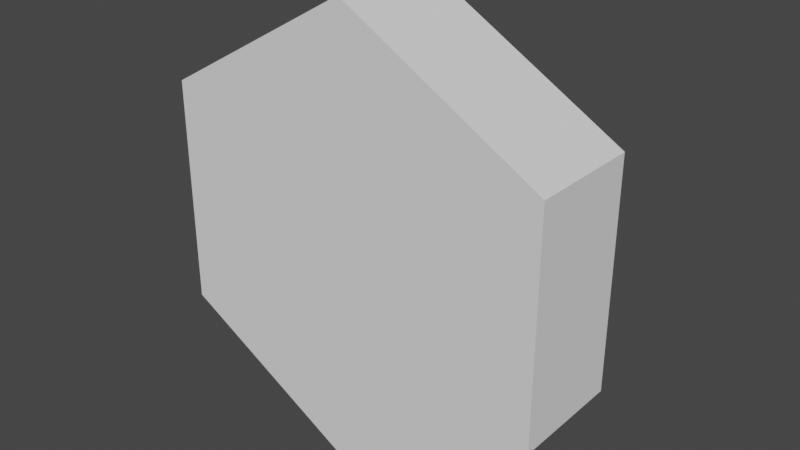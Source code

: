 # Source: hexHill.blend  (saved by Blender 2.80.75; exported with 4.5.12 LTS)
import bpy
from mathutils import Matrix  # noqa: F401  (used for matrix-valued properties, if any)

bpy.ops.wm.read_factory_settings(use_empty=True)
scene = bpy.context.scene
scene.name = 'Scene'

# ---- collections
col_collection = bpy.data.collections.new('Collection'); scene.collection.children.link(col_collection)

# ---- world
world_world = bpy.data.worlds.new('World'); scene.world = world_world
world_world.use_nodes = True; world_world.node_tree.nodes.clear()
_N = world_world.node_tree.nodes; _L = world_world.node_tree.links
n0 = _N.new('ShaderNodeOutputWorld'); n0.name = 'World Output'; n0.location = (300, 300)
n1 = _N.new('ShaderNodeBackground'); n1.name = 'Background'; n1.location = (10, 300)
n1.inputs[0].default_value = (0.05088, 0.05088, 0.05088, 1.0)
_L.new(n1.outputs[0], n0.inputs[0])
n0.is_active_output = True
world_world.color = (0.05088, 0.05088, 0.05088)
world_world.use_sun_shadow = False
world_world.sun_shadow_jitter_overblur = 0.0

# ---- meshes
me_circle = bpy.data.meshes.new('Circle')
me_circle.from_pydata([(0.0, -4.371e-08, -1.0), (-0.866, -2.186e-08, -0.5), (-0.866, 2.186e-08, 0.5), (8.742e-08, 4.371e-08, 1.0), (0.866, 2.186e-08, 0.5), (0.866, -2.186e-08, -0.5), (0.0, -0.4992, -1.0), (-0.866, -0.4992, -0.5), (-0.866, -0.4992, 0.5), (8.742e-08, -0.4992, 1.0), (0.866, -0.4992, 0.5), (0.866, -0.4992, -0.5), (0.1719, 0.07128, -0.8762), (-0.6438, 0.05939, -0.2699), (-0.6152, 0.02682, 0.3775), (0.04336, 0.1017, 0.5859), (0.7274, 0.1215, 0.4214), (0.6204, 0.05103, -0.2967), (0.08905, 0.1081, -0.4018), (-0.4235, 0.1346, -0.2015), (-0.328, 0.05587, 0.1983), (-0.07658, 0.1166, 0.07615), (0.3876, 0.1622, 0.2238), (0.2601, 0.1134, -0.1613)], [], [(5, 4, 10, 11), (3, 2, 8, 9), (1, 0, 6, 7), (0, 5, 11, 6), (4, 3, 9, 10), (2, 1, 7, 8), (8, 7, 9), (7, 6, 10, 9), (11, 10, 6), (1, 2, 14, 13), (3, 4, 16, 15), (5, 0, 12, 17), (13, 14, 20, 19), (15, 16, 22, 21), (17, 12, 18, 23), (4, 5, 17, 16), (2, 3, 15, 14), (0, 1, 13, 12), (21, 23, 18, 20), (19, 20, 18), (22, 23, 21), (16, 17, 23, 22), (14, 15, 20), (12, 13, 19, 18), (20, 15, 21)])
_uv = me_circle.uv_layers.new(name='UVMap')
_uv.uv.foreach_set('vector', [0.0, 0.0, 0.0, 0.0, 0.0, 0.0, 0.0, 0.0, 0.0, 0.0, 0.0, 0.0, 0.0, 0.0, 0.0, 0.0, 0.0, 0.0, 0.0, 0.0, 0.0, 0.0, 0.0, 0.0, 0.0, 0.0, 0.0, 0.0, 0.0, 0.0, 0.0, 0.0, 0.0, 0.0, 0.0, 0.0, 0.0, 0.0, 0.0, 0.0, 0.0, 0.0, 0.0, 0.0, 0.0, 0.0, 0.0, 0.0, 0.0, 0.0, 0.0, 0.0, 0.0, 0.0, 0.0, 0.0, 0.0, 0.0, 0.0, 0.0, 0.0, 0.0, 0.0, 0.0, 0.0, 0.0, 0.0, 0.0, 0.0, 0.0, 0.0, 0.0, 0.0, 0.0, 0.0, 0.0, 0.0, 0.0, 0.0, 0.0, 0.0, 0.0, 0.0, 0.0, 0.0, 0.0, 0.0, 0.0, 0.0, 0.0, 0.0, 0.0, 0.0, 0.0, 0.0, 0.0, 0.0, 0.0, 0.0, 0.0, 0.0, 0.0, 0.0, 0.0, 0.0, 0.0, 0.0, 0.0, 0.0, 0.0, 0.0, 0.0, 0.0, 0.0, 0.0, 0.0, 0.0, 0.0, 0.0, 0.0, 0.0, 0.0, 0.0, 0.0, 0.0, 0.0, 0.0, 0.0, 0.0, 0.0, 0.0, 0.0, 0.0, 0.0, 0.0, 0.0, 0.0, 0.0, 0.0, 0.0, 0.0, 0.0, 0.0, 0.0, 0.0, 0.0, 0.0, 0.0, 0.0, 0.0, 0.0, 0.0, 0.0, 0.0, 0.0, 0.0, 0.0, 0.0, 0.0, 0.0, 0.0, 0.0, 0.0, 0.0, 0.0, 0.0, 0.0, 0.0, 0.0, 0.0, 0.0, 0.0, 0.0, 0.0, 0.0, 0.0, 0.0, 0.0, 0.0, 0.0, 0.0, 0.0, 0.0, 0.0, 0.0, 0.0, 0.0, 0.0])
me_circle.use_remesh_preserve_volume = False
me_circle.use_remesh_preserve_attributes = False
me_circle.use_mirror_vertex_groups = False
me_circle.update()

# ---- objects
ob_hexhill = bpy.data.objects.new('_hexHill', me_circle)

# ---- transforms, parenting, visibility, modifiers, constraints
ob_hexhill.location = (0.0, 0.0, 0.0)
ob_hexhill.lineart.crease_threshold = 0.0

# ---- collection membership
col_collection.objects.link(ob_hexhill)

# ---- scene / render settings (as saved in the file)
scene.frame_start = 1; scene.frame_end = 250; scene.frame_set(1)
scene.render.engine = 'BLENDER_EEVEE_NEXT'
scene.cycles.use_denoising = False
scene.cycles.samples = 128
scene.cycles.sampling_pattern = 'TABULATED_SOBOL'
scene.cycles.use_adaptive_sampling = False
scene.cycles.use_light_tree = False
scene.view_settings.view_transform = 'Filmic'
bpy.context.view_layer.update()

# ---- added for rendering (the .blend has no active camera and no usable light): camera, sun
cam_auto = bpy.data.cameras.new('AutoCamera')
cam_auto.lens = 50.0
cam_auto.sensor_width = 36.0
cam_auto.clip_end = 1000.0
ob_auto_camera = bpy.data.objects.new('AutoCamera', cam_auto)
scene.collection.objects.link(ob_auto_camera)
ob_auto_camera.location = (2.52324, -3.19637, 2.01859)
ob_auto_camera.rotation_euler = (1.09748, -7.21219e-08, 0.694738)
scene.camera = ob_auto_camera
light_auto_sun = bpy.data.lights.new('AutoSun', 'SUN')
light_auto_sun.energy = 3.0
light_auto_sun.angle = 0.0523599
ob_auto_sun = bpy.data.objects.new('AutoSun', light_auto_sun)
scene.collection.objects.link(ob_auto_sun)
ob_auto_sun.rotation_euler = (0.872665, 0.174533, 0.523599)
bpy.context.view_layer.update()
